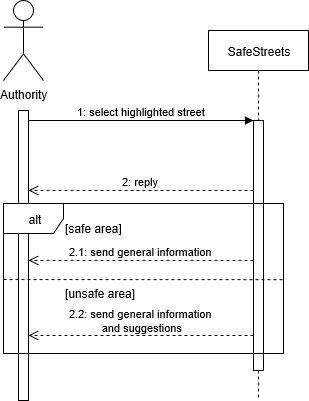

The diagram above was exported from draw.io. Its source (the exported page's mxGraphModel, read from the mxfile embedded in the PNG):
<mxGraphModel shadow="0" math="0" pageHeight="1169" pageWidth="827" pageScale="1" page="1" fold="1" arrows="1" connect="1" tooltips="1" guides="1" gridSize="10" dy="562" dx="1024" grid="1">
  <root>
    <mxCell id="0" />
    <mxCell id="1" parent="0" />
    <mxCell id="5VOLnqQrkKDulWXjFZs0-3" value="SafeStreets" parent="1" vertex="1" style="shape=umlLifeline;perimeter=lifelinePerimeter;whiteSpace=wrap;html=1;container=1;collapsible=0;recursiveResize=0;outlineConnect=0;">
      <mxGeometry as="geometry" y="230" x="345" width="100" height="370" />
    </mxCell>
    <mxCell id="5VOLnqQrkKDulWXjFZs0-18" value="" parent="5VOLnqQrkKDulWXjFZs0-3" vertex="1" style="html=1;points=[];perimeter=orthogonalPerimeter;">
      <mxGeometry as="geometry" y="90" x="45" width="10" height="250" />
    </mxCell>
    <mxCell id="5VOLnqQrkKDulWXjFZs0-5" value="Authority" parent="1" vertex="1" style="shape=umlActor;verticalLabelPosition=bottom;labelBackgroundColor=#ffffff;verticalAlign=top;html=1;outlineConnect=0;">
      <mxGeometry as="geometry" y="200" x="140" width="40" height="80" />
    </mxCell>
    <mxCell id="5VOLnqQrkKDulWXjFZs0-8" value="" parent="1" vertex="1" style="html=1;points=[];perimeter=orthogonalPerimeter;">
      <mxGeometry as="geometry" y="310" x="155" width="10" height="290" />
    </mxCell>
    <mxCell id="5VOLnqQrkKDulWXjFZs0-16" value="1: select highlighted street" parent="1" style="html=1;verticalAlign=bottom;endArrow=block;" edge="1">
      <mxGeometry as="geometry" relative="1">
        <mxPoint as="sourcePoint" y="320" x="165" />
        <mxPoint as="targetPoint" y="320" x="390" />
        <Array as="points" />
      </mxGeometry>
    </mxCell>
    <mxCell id="5VOLnqQrkKDulWXjFZs0-17" value="2: reply" parent="1" style="html=1;verticalAlign=bottom;endArrow=open;dashed=1;endSize=8;entryX=1;entryY=0.444;entryDx=0;entryDy=0;entryPerimeter=0;" edge="1">
      <mxGeometry as="geometry" relative="1">
        <mxPoint as="sourcePoint" y="390" x="390" />
        <mxPoint as="targetPoint" y="389.91999999999996" x="165" />
      </mxGeometry>
    </mxCell>
    <mxCell id="5VOLnqQrkKDulWXjFZs0-28" value="2.1: send general information" parent="1" style="html=1;verticalAlign=bottom;endArrow=open;dashed=1;endSize=8;entryX=1;entryY=0.444;entryDx=0;entryDy=0;entryPerimeter=0;" edge="1">
      <mxGeometry as="geometry" relative="1">
        <mxPoint as="sourcePoint" y="460" x="390" />
        <mxPoint as="targetPoint" y="459.91999999999996" x="165" />
      </mxGeometry>
    </mxCell>
    <mxCell id="5VOLnqQrkKDulWXjFZs0-31" value="alt" parent="1" vertex="1" style="shape=umlFrame;whiteSpace=wrap;html=1;">
      <mxGeometry as="geometry" y="403" x="140" width="280" height="150" />
    </mxCell>
    <mxCell id="5VOLnqQrkKDulWXjFZs0-32" value="2.2: send general information&lt;br&gt;&amp;nbsp;and suggestions" parent="1" style="html=1;verticalAlign=bottom;endArrow=open;dashed=1;endSize=8;entryX=1;entryY=0.444;entryDx=0;entryDy=0;entryPerimeter=0;" edge="1">
      <mxGeometry as="geometry" relative="1">
        <mxPoint as="sourcePoint" y="535" x="390" />
        <mxPoint as="targetPoint" y="534.92" x="165" />
      </mxGeometry>
    </mxCell>
    <mxCell id="5VOLnqQrkKDulWXjFZs0-40" value="" parent="1" style="endArrow=none;dashed=1;html=1;entryX=1.004;entryY=0.501;entryDx=0;entryDy=0;entryPerimeter=0;" edge="1">
      <mxGeometry as="geometry" width="50" height="50" relative="1">
        <mxPoint as="sourcePoint" y="479" x="140" />
        <mxPoint as="targetPoint" y="479.15" x="421.1200000000001" />
      </mxGeometry>
    </mxCell>
    <mxCell id="5VOLnqQrkKDulWXjFZs0-41" value="[unsafe area]" parent="1" vertex="1" style="text;html=1;resizable=0;points=[];autosize=1;align=left;verticalAlign=top;spacingTop=-4;">
      <mxGeometry as="geometry" y="484" x="200" width="90" height="20" />
    </mxCell>
    <mxCell id="5VOLnqQrkKDulWXjFZs0-42" value="[safe area]" parent="1" vertex="1" style="text;html=1;resizable=0;points=[];autosize=1;align=left;verticalAlign=top;spacingTop=-4;">
      <mxGeometry as="geometry" y="419" x="200" width="70" height="20" />
    </mxCell>
  </root>
</mxGraphModel>